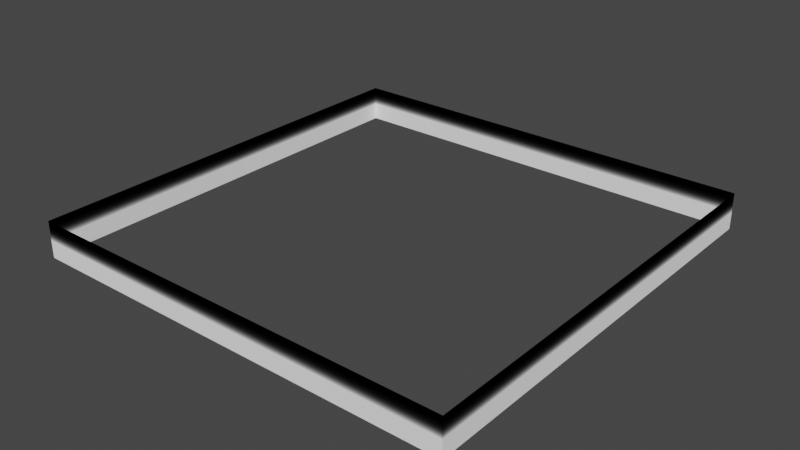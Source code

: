 # Source: backdrop.blend  (saved by Blender 2.83.18; exported with 4.5.12 LTS)
import bpy
from mathutils import Matrix  # noqa: F401  (used for matrix-valued properties, if any)

bpy.ops.wm.read_factory_settings(use_empty=True)
scene = bpy.context.scene
scene.name = 'Scene'

# ---- collections
col_collection = bpy.data.collections.new('Collection'); scene.collection.children.link(col_collection)

# ---- images (referenced by path relative to the original .blend; pixels are not part of the script)
import os
ASSET_DIR = os.environ.get("B2B_ASSET_DIR", "")  # directory of the original .blend (textures are referenced by path, not embedded)
HERE = os.path.dirname(os.path.abspath(__file__))  # packed textures are extracted next to this script under _unpacked/

def load_image(name, relpath, width, height, colorspace="sRGB"):
    """Load a texture the original file referenced (path relative to the .blend, or extracted next to this script)."""
    p = next((c for c in (os.path.join(HERE, relpath), os.path.join(ASSET_DIR, relpath)) if relpath and os.path.exists(c)), "")
    if p:
        img = bpy.data.images.load(p, check_existing=True)
        img.name = name
    else:  # same state as the original file: an image datablock whose file is absent (Cycles renders it pink)
        img = bpy.data.images.new(name, width, height)
        img.source = "FILE"
        img.filepath = "//" + (relpath or name)
    img.colorspace_settings.name = colorspace
    return img
img_bounds_png = load_image('bounds.png', '_unpacked/bounds.d542c6d2.png', 16, 128, 'sRGB')

# ---- materials (node trees are filled in below, after node groups)
mat_material = bpy.data.materials.new('Material')
mat_material.surface_render_method = 'BLENDED'
mat_material.blend_method = 'BLEND'
mat_material.use_transparent_shadow = False

# ---- material node trees
mat_material.use_nodes = True; mat_material.node_tree.nodes.clear()
_N = mat_material.node_tree.nodes; _L = mat_material.node_tree.links
n0 = _N.new('ShaderNodeBsdfPrincipled'); n0.name = 'Principled BSDF'; n0.location = (10, 300)
n0.distribution = 'GGX'
n0.subsurface_method = 'BURLEY'
n0.inputs[3].default_value = 1.45
n0.inputs[13].default_value = 0.0
n0.inputs[27].default_value = (0.0, 0.0, 0.0, 1.0)
n0.inputs[28].default_value = 1.0
n1 = _N.new('ShaderNodeOutputMaterial'); n1.name = 'Material Output'; n1.location = (300, 300)
n2 = _N.new('ShaderNodeTexImage'); n2.name = 'Image Texture'; n2.location = (-280, 280)
n2.image = img_bounds_png
_L.new(n0.outputs[0], n1.inputs[0])
_L.new(n2.outputs[0], n0.inputs[0])
n1.is_active_output = True

# ---- world
world_world = bpy.data.worlds.new('World'); scene.world = world_world
world_world.use_nodes = True; world_world.node_tree.nodes.clear()
_N = world_world.node_tree.nodes; _L = world_world.node_tree.links
n0 = _N.new('ShaderNodeOutputWorld'); n0.name = 'World Output'; n0.location = (300, 300)
n1 = _N.new('ShaderNodeBackground'); n1.name = 'Background'; n1.location = (10, 300)
n1.inputs[0].default_value = (0.05088, 0.05088, 0.05088, 1.0)
_L.new(n1.outputs[0], n0.inputs[0])
n0.is_active_output = True
world_world.color = (0.05088, 0.05088, 0.05088)
world_world.use_sun_shadow = False
world_world.sun_shadow_jitter_overblur = 0.0

# ---- meshes
me_terrain_002 = bpy.data.meshes.new('terrain.002')
me_terrain_002.from_pydata([(-0.5, 0.0804, -0.5), (0.5, 0.0804, -0.5), (-0.5, 0.0804, 0.5), (0.5, 0.0804, 0.5), (-0.5, 0.1644, -0.5), (0.5, 0.1644, -0.5), (-0.5, 0.1644, 0.5), (0.5, 0.1644, 0.5), (-0.5, 0.0804, -0.5), (0.5, 0.0804, -0.5), (-0.5, 0.1644, -0.5), (0.5, 0.1644, -0.5)], [], [(0, 4, 6, 2), (2, 6, 7, 3), (1, 3, 7, 5), (8, 9, 11, 10)])
_uv = me_terrain_002.uv_layers.new(name='UVMap')
_uv.uv.foreach_set('vector', [0.9864, 0.01361, 0.9864, 0.9864, 0.01361, 0.9864, 0.01361, 0.01361, 0.9864, 0.01361, 0.9864, 0.9864, 0.01361, 0.9864, 0.01361, 0.01361, 0.01361, 0.01361, 0.9864, 0.01361, 0.9864, 0.9864, 0.01361, 0.9864, 0.01361, 0.01361, 0.9864, 0.01361, 0.9864, 0.9864, 0.01361, 0.9864])
me_terrain_002.materials.append(mat_material)
me_terrain_002.use_remesh_fix_poles = True
me_terrain_002.use_remesh_preserve_attributes = False
me_terrain_002.use_mirror_vertex_groups = False
me_terrain_002.update()

# ---- objects
ob_bounds = bpy.data.objects.new('bounds', me_terrain_002)

# ---- transforms, parenting, visibility, modifiers, constraints
ob_bounds.location = (500.0, 500.0, -80.98)
ob_bounds.rotation_euler = (1.571, -0.0, 0.0)
ob_bounds.scale = (1000.0, 1000.0, 1000.0)
ob_bounds.lineart.crease_threshold = 0.0

# ---- collection membership
col_collection.objects.link(ob_bounds)

# ---- scene / render settings (as saved in the file)
scene.frame_start = 1; scene.frame_end = 250; scene.frame_set(1)
scene.render.engine = 'BLENDER_EEVEE_NEXT'
scene.cycles.use_denoising = False
scene.cycles.samples = 128
scene.cycles.sampling_pattern = 'TABULATED_SOBOL'
scene.cycles.use_adaptive_sampling = False
scene.cycles.use_light_tree = False
scene.view_settings.view_transform = 'Filmic'
bpy.context.view_layer.update()

# ---- added for rendering (the .blend has no active camera and no usable light): camera, sun
cam_auto = bpy.data.cameras.new('AutoCamera')
cam_auto.lens = 50.0
cam_auto.sensor_width = 36.0
cam_auto.clip_end = 23003.9
ob_auto_camera = bpy.data.objects.new('AutoCamera', cam_auto)
scene.collection.objects.link(ob_auto_camera)
ob_auto_camera.location = (1810.77, -1072.93, 1090.04)
ob_auto_camera.rotation_euler = (1.09748, -7.21219e-08, 0.694738)
scene.camera = ob_auto_camera
light_auto_sun = bpy.data.lights.new('AutoSun', 'SUN')
light_auto_sun.energy = 3.0
light_auto_sun.angle = 0.0523599
ob_auto_sun = bpy.data.objects.new('AutoSun', light_auto_sun)
scene.collection.objects.link(ob_auto_sun)
ob_auto_sun.rotation_euler = (0.872665, 0.174533, 0.523599)
bpy.context.view_layer.update()
